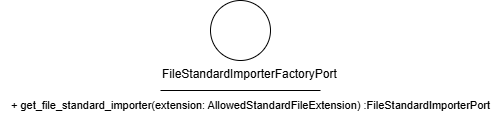

The diagram above was exported from draw.io. Its source (the exported page's mxGraphModel, read from the mxfile embedded in the PNG):
<mxGraphModel dx="1031" dy="779" grid="1" gridSize="10" guides="1" tooltips="1" connect="1" arrows="1" fold="1" page="1" pageScale="1" pageWidth="850" pageHeight="1100" math="0" shadow="0">
  <root>
    <mxCell id="0" />
    <mxCell id="1" parent="0" />
    <mxCell id="2" value="FileStandardImporterFactoryPort" style="text;whiteSpace=wrap;" vertex="1" parent="1">
      <mxGeometry x="130" y="210" width="200" height="40" as="geometry" />
    </mxCell>
    <mxCell id="3" value="" style="ellipse;whiteSpace=wrap;html=1;aspect=fixed;" vertex="1" parent="1">
      <mxGeometry x="180" y="150" width="60" height="60" as="geometry" />
    </mxCell>
    <mxCell id="4" value="" style="endArrow=none;html=1;" edge="1" parent="1">
      <mxGeometry width="50" height="50" relative="1" as="geometry">
        <mxPoint x="130" y="240" as="sourcePoint" />
        <mxPoint x="290" y="240" as="targetPoint" />
        <Array as="points">
          <mxPoint x="210" y="240" />
        </Array>
      </mxGeometry>
    </mxCell>
    <mxCell id="5" value="&lt;span style=&quot;font-size: 11px;&quot;&gt;+ get_file_standard_importer(extension: AllowedStandardFileExtension) :FileStandardImporterPort&lt;/span&gt;" style="text;html=1;align=center;verticalAlign=middle;resizable=0;points=[];autosize=1;strokeColor=none;fillColor=none;" vertex="1" parent="1">
      <mxGeometry x="-30" y="240" width="500" height="30" as="geometry" />
    </mxCell>
  </root>
</mxGraphModel>